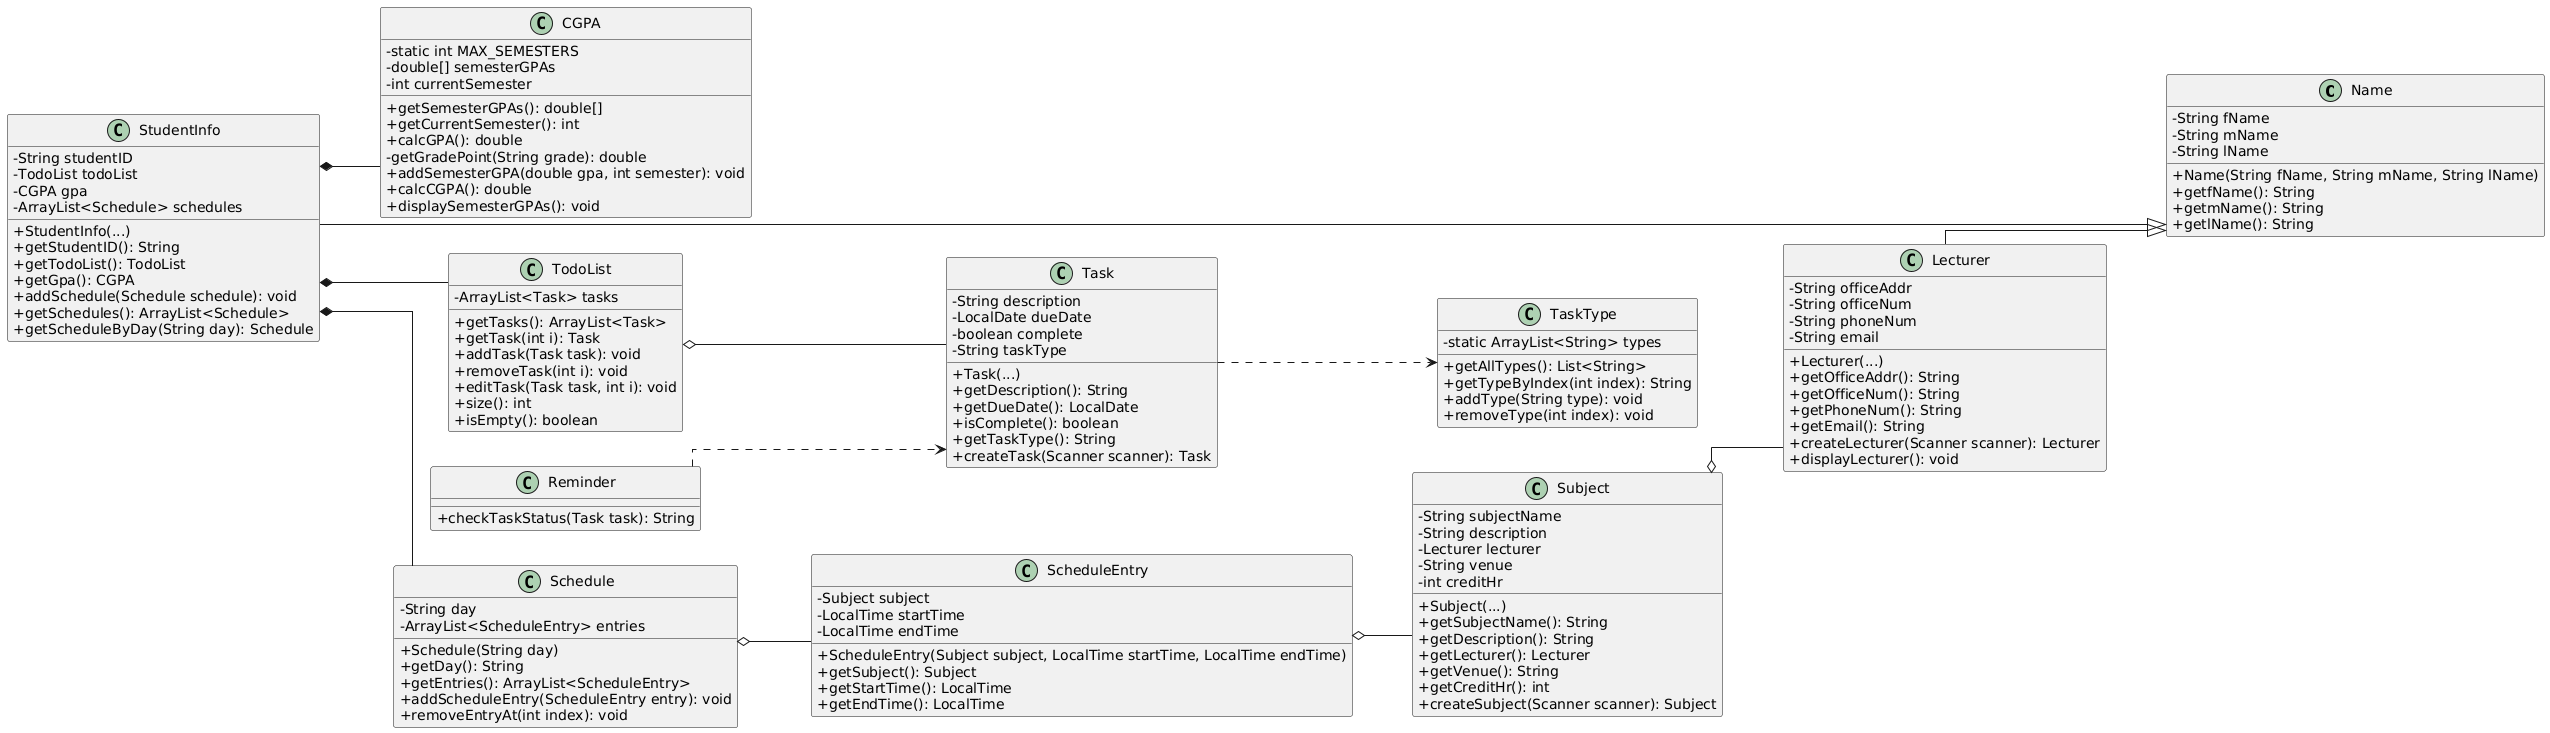

The diagram above was rendered by PlantUML. Its source (embedded in the PNG):
@startuml
skinparam linetype ortho
skinparam classAttributeIconSize 0
left to right direction

class Name {
    - String fName
    - String mName
    - String lName
    + Name(String fName, String mName, String lName)
    + getfName(): String
    + getmName(): String
    + getlName(): String
}

class StudentInfo {
    - String studentID
    - TodoList todoList
    - CGPA gpa
    - ArrayList<Schedule> schedules
    + StudentInfo(...)
    + getStudentID(): String
    + getTodoList(): TodoList
    + getGpa(): CGPA
    + addSchedule(Schedule schedule): void
    + getSchedules(): ArrayList<Schedule>
    + getScheduleByDay(String day): Schedule
}

class Lecturer {
    - String officeAddr
    - String officeNum
    - String phoneNum
    - String email
    + Lecturer(...)
    + getOfficeAddr(): String
    + getOfficeNum(): String
    + getPhoneNum(): String
    + getEmail(): String
    + createLecturer(Scanner scanner): Lecturer
    + displayLecturer(): void
}

class Subject {
    - String subjectName
    - String description
    - Lecturer lecturer
    - String venue
    - int creditHr
    + Subject(...)
    + getSubjectName(): String
    + getDescription(): String
    + getLecturer(): Lecturer
    + getVenue(): String
    + getCreditHr(): int
    + createSubject(Scanner scanner): Subject
}

class CGPA {
    - static int MAX_SEMESTERS
    - double[] semesterGPAs
    - int currentSemester
    + getSemesterGPAs(): double[]
    + getCurrentSemester(): int
    + calcGPA(): double
    - getGradePoint(String grade): double
    + addSemesterGPA(double gpa, int semester): void
    + calcCGPA(): double
    + displaySemesterGPAs(): void
}

class TodoList {
    - ArrayList<Task> tasks
    + getTasks(): ArrayList<Task>
    + getTask(int i): Task
    + addTask(Task task): void
    + removeTask(int i): void
    + editTask(Task task, int i): void
    + size(): int
    + isEmpty(): boolean
}

class Task {
    - String description
    - LocalDate dueDate
    - boolean complete
    - String taskType
    + Task(...)
    + getDescription(): String
    + getDueDate(): LocalDate
    + isComplete(): boolean
    + getTaskType(): String
    + createTask(Scanner scanner): Task
}

class TaskType {
    - static ArrayList<String> types
    + getAllTypes(): List<String>
    + getTypeByIndex(int index): String
    + addType(String type): void
    + removeType(int index): void
}

class Reminder {
    + checkTaskStatus(Task task): String
}

class Schedule {
    - String day
    - ArrayList<ScheduleEntry> entries
    + Schedule(String day)
    + getDay(): String
    + getEntries(): ArrayList<ScheduleEntry>
    + addScheduleEntry(ScheduleEntry entry): void
    + removeEntryAt(int index): void
}

class ScheduleEntry {
    - Subject subject
    - LocalTime startTime
    - LocalTime endTime
    + ScheduleEntry(Subject subject, LocalTime startTime, LocalTime endTime)
    + getSubject(): Subject
    + getStartTime(): LocalTime
    + getEndTime(): LocalTime
}

' Inheritance
StudentInfo --|> Name
Lecturer --|> Name

' Composition
StudentInfo *-- TodoList
StudentInfo *-- CGPA
StudentInfo *-- Schedule

' Aggregation
TodoList o-- Task
Schedule o-- ScheduleEntry
ScheduleEntry o-- Subject
Subject o-- Lecturer

' Dependencies
Task ..> TaskType
Reminder ..> Task
@enduml